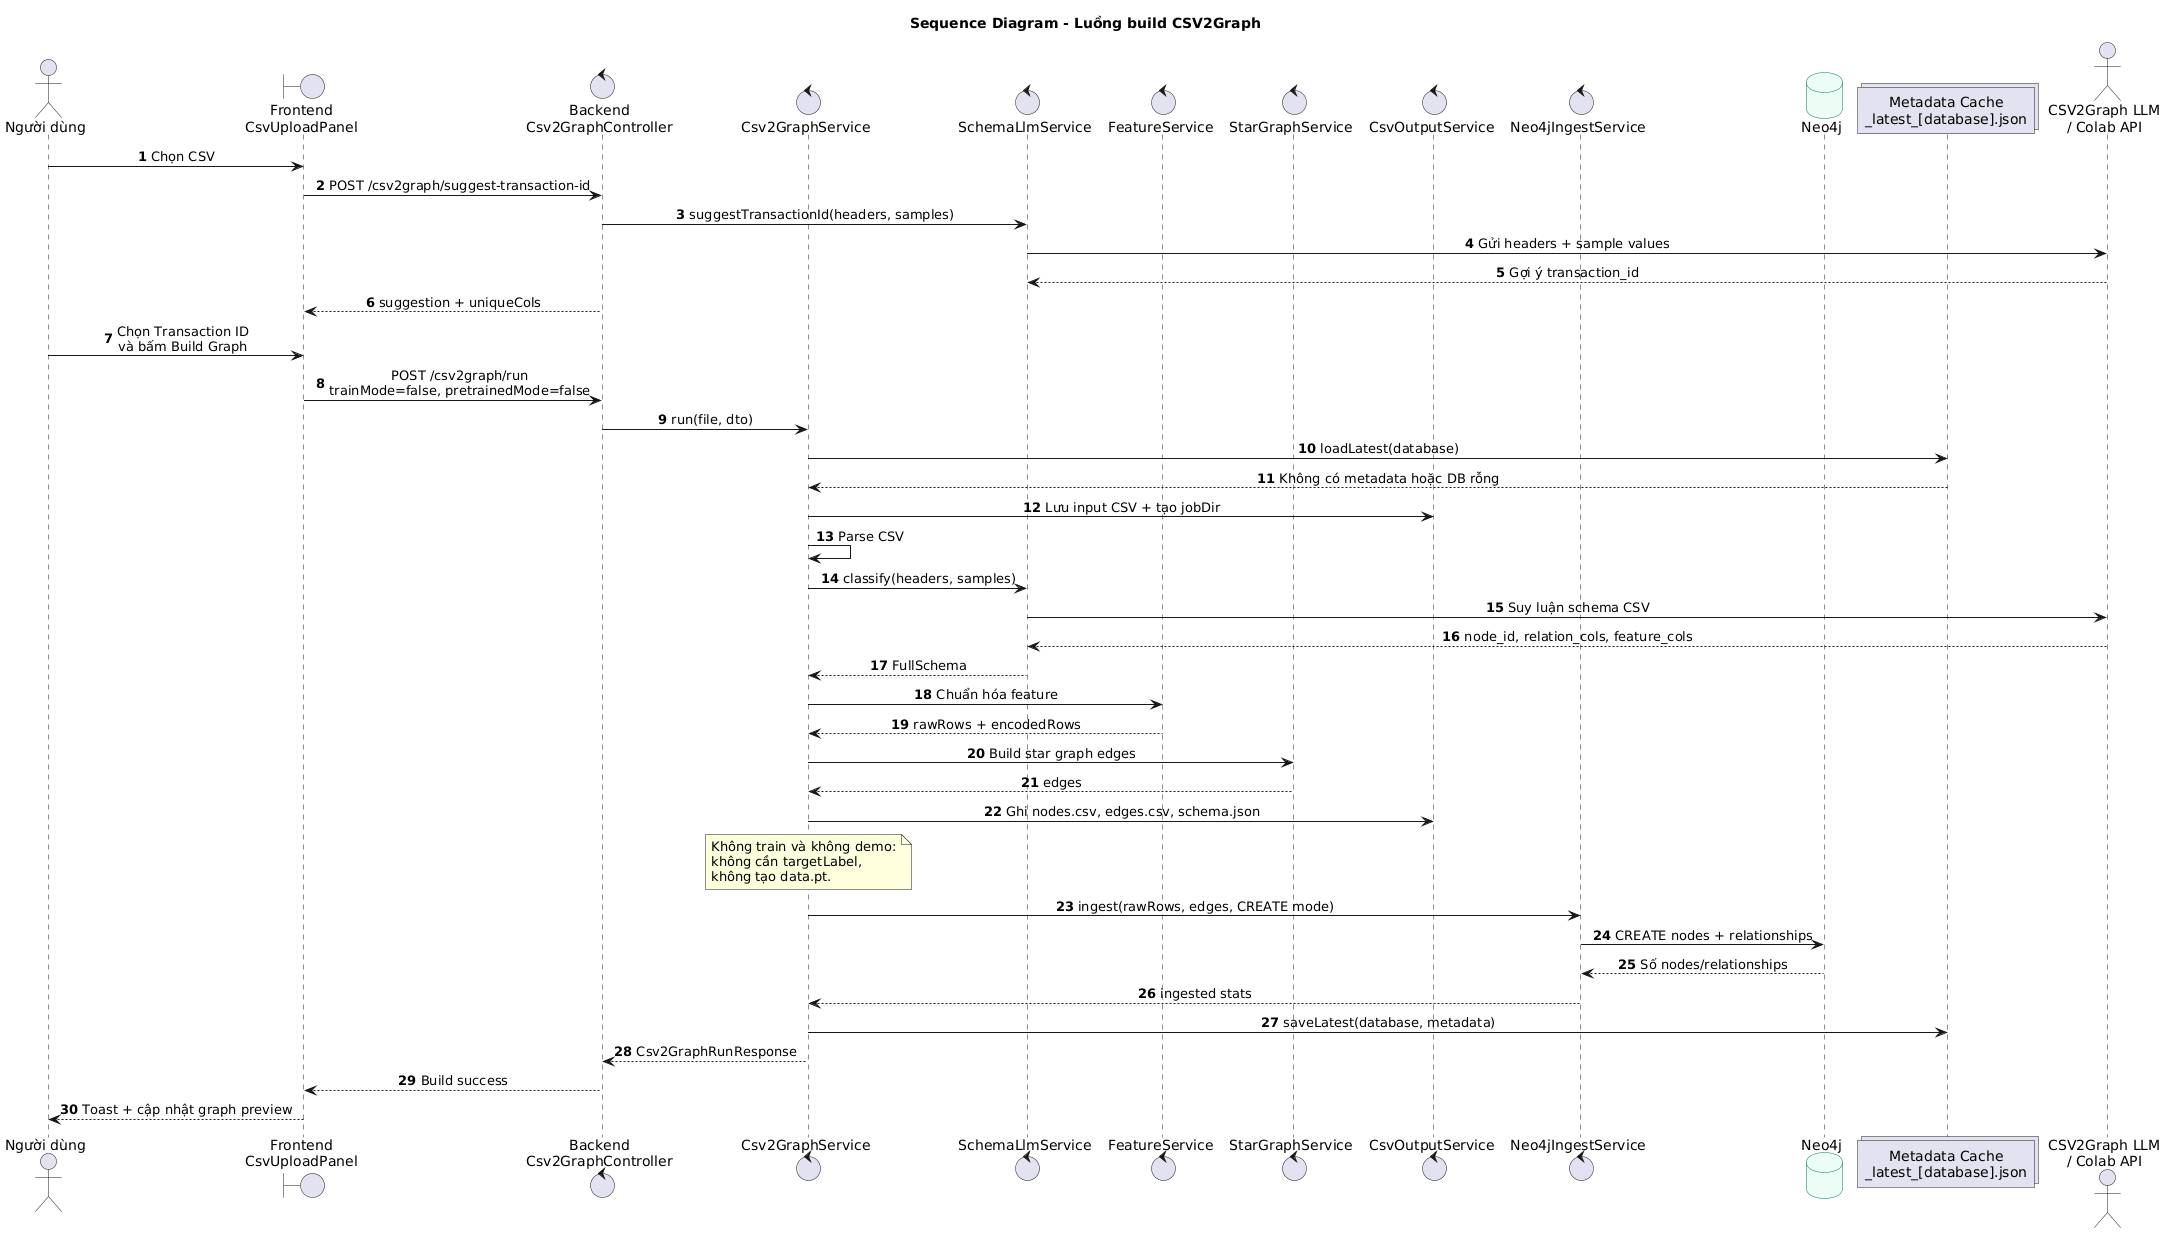

The diagram above was rendered by PlantUML. Its source (embedded in the PNG):
@startuml
title Sequence Diagram - Luồng build CSV2Graph

autonumber
skinparam backgroundColor #FFFFFF
skinparam shadowing false
skinparam sequenceMessageAlign center
skinparam defaultFontName Arial
skinparam ParticipantBorderColor #334155
skinparam ParticipantBackgroundColor #F8FAFC
skinparam DatabaseBorderColor #0F766E
skinparam DatabaseBackgroundColor #ECFDF5

actor "Người dùng" as User
boundary "Frontend\nCsvUploadPanel" as FE
control "Backend\nCsv2GraphController" as Controller
control "Csv2GraphService" as Csv2Graph
control "SchemaLlmService" as SchemaLlm
control "FeatureService" as Feature
control "StarGraphService" as StarGraph
control "CsvOutputService" as CsvOutput
control "Neo4jIngestService" as Ingest
database "Neo4j" as Neo4j
collections "Metadata Cache\n_latest_[database].json" as Meta
actor "CSV2Graph LLM\n/ Colab API" as Llm

User -> FE: Chọn CSV
FE -> Controller: POST /csv2graph/suggest-transaction-id
Controller -> SchemaLlm: suggestTransactionId(headers, samples)
SchemaLlm -> Llm: Gửi headers + sample values
Llm --> SchemaLlm: Gợi ý transaction_id
Controller --> FE: suggestion + uniqueCols

User -> FE: Chọn Transaction ID\nvà bấm Build Graph
FE -> Controller: POST /csv2graph/run\ntrainMode=false, pretrainedMode=false
Controller -> Csv2Graph: run(file, dto)
Csv2Graph -> Meta: loadLatest(database)
Meta --> Csv2Graph: Không có metadata hoặc DB rỗng

Csv2Graph -> CsvOutput: Lưu input CSV + tạo jobDir
Csv2Graph -> Csv2Graph: Parse CSV
Csv2Graph -> SchemaLlm: classify(headers, samples)
SchemaLlm -> Llm: Suy luận schema CSV
Llm --> SchemaLlm: node_id, relation_cols, feature_cols
SchemaLlm --> Csv2Graph: FullSchema

Csv2Graph -> Feature: Chuẩn hóa feature
Feature --> Csv2Graph: rawRows + encodedRows
Csv2Graph -> StarGraph: Build star graph edges
StarGraph --> Csv2Graph: edges
Csv2Graph -> CsvOutput: Ghi nodes.csv, edges.csv, schema.json

note over Csv2Graph
  Không train và không demo:
  không cần targetLabel,
  không tạo data.pt.
end note

Csv2Graph -> Ingest: ingest(rawRows, edges, CREATE mode)
Ingest -> Neo4j: CREATE nodes + relationships
Neo4j --> Ingest: Số nodes/relationships
Ingest --> Csv2Graph: ingested stats

Csv2Graph -> Meta: saveLatest(database, metadata)
Csv2Graph --> Controller: Csv2GraphRunResponse
Controller --> FE: Build success
FE --> User: Toast + cập nhật graph preview
@enduml